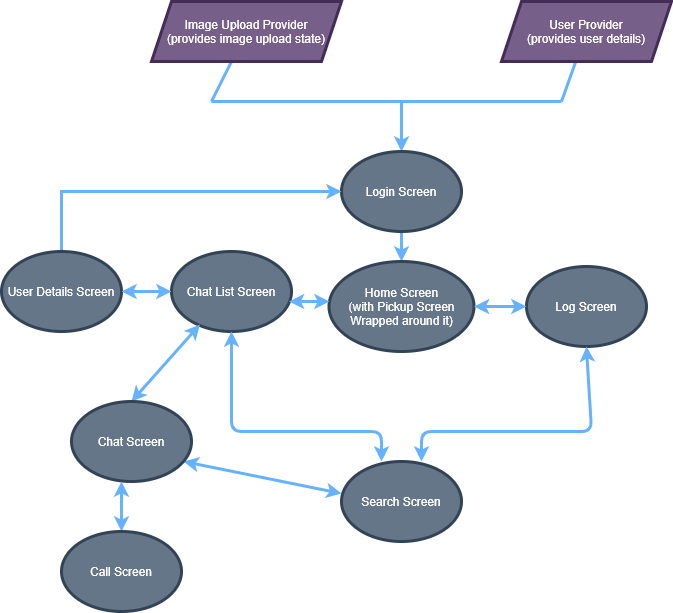

The diagram above was exported from draw.io. Its source (the exported page's mxGraphModel, read from the mxfile embedded in the PNG):
<mxGraphModel dx="1038" dy="1621" grid="1" gridSize="10" guides="1" tooltips="1" connect="1" arrows="1" fold="1" page="1" pageScale="1" pageWidth="850" pageHeight="1100" math="0" shadow="0">
  <root>
    <mxCell id="0" />
    <mxCell id="1" parent="0" />
    <mxCell id="gUWRwCnpci6Lg3AgW1CR-6" value="" style="endArrow=none;html=1;strokeColor=#66B2FF;strokeWidth=3;" parent="1" target="gUWRwCnpci6Lg3AgW1CR-9" edge="1">
      <mxGeometry width="50" height="50" relative="1" as="geometry">
        <mxPoint x="250" y="40" as="sourcePoint" />
        <mxPoint x="250" y="-30" as="targetPoint" />
      </mxGeometry>
    </mxCell>
    <mxCell id="gUWRwCnpci6Lg3AgW1CR-7" value="" style="endArrow=none;html=1;strokeColor=#66B2FF;strokeWidth=3;" parent="1" target="gUWRwCnpci6Lg3AgW1CR-8" edge="1">
      <mxGeometry width="50" height="50" relative="1" as="geometry">
        <mxPoint x="600" y="40" as="sourcePoint" />
        <mxPoint x="600" y="-30" as="targetPoint" />
      </mxGeometry>
    </mxCell>
    <mxCell id="gUWRwCnpci6Lg3AgW1CR-8" value="User Provider&lt;br&gt;(provides user details)" style="shape=parallelogram;perimeter=parallelogramPerimeter;whiteSpace=wrap;html=1;fixedSize=1;fillColor=#76608a;strokeColor=#432D57;fontColor=#ffffff;strokeWidth=3;" parent="1" vertex="1">
      <mxGeometry x="540" y="-60" width="170" height="60" as="geometry" />
    </mxCell>
    <mxCell id="gUWRwCnpci6Lg3AgW1CR-9" value="Image Upload Provider&lt;br&gt;(provides image upload state)" style="shape=parallelogram;perimeter=parallelogramPerimeter;whiteSpace=wrap;html=1;fixedSize=1;fillColor=#76608a;strokeColor=#432D57;fontColor=#ffffff;strokeWidth=3;" parent="1" vertex="1">
      <mxGeometry x="190" y="-60" width="190" height="60" as="geometry" />
    </mxCell>
    <mxCell id="gUWRwCnpci6Lg3AgW1CR-14" value="" style="endArrow=none;html=1;strokeColor=#66B2FF;strokeWidth=3;" parent="1" edge="1">
      <mxGeometry width="50" height="50" relative="1" as="geometry">
        <mxPoint x="250" y="40" as="sourcePoint" />
        <mxPoint x="600" y="40" as="targetPoint" />
        <Array as="points">
          <mxPoint x="420" y="40" />
        </Array>
      </mxGeometry>
    </mxCell>
    <mxCell id="gUWRwCnpci6Lg3AgW1CR-15" value="" style="endArrow=classic;html=1;strokeColor=#66B2FF;strokeWidth=3;" parent="1" edge="1">
      <mxGeometry width="50" height="50" relative="1" as="geometry">
        <mxPoint x="440" y="40" as="sourcePoint" />
        <mxPoint x="440" y="90" as="targetPoint" />
        <Array as="points" />
      </mxGeometry>
    </mxCell>
    <mxCell id="gUWRwCnpci6Lg3AgW1CR-17" style="edgeStyle=orthogonalEdgeStyle;rounded=0;orthogonalLoop=1;jettySize=auto;html=1;strokeColor=#66B2FF;strokeWidth=3;" parent="1" source="gUWRwCnpci6Lg3AgW1CR-16" target="gUWRwCnpci6Lg3AgW1CR-18" edge="1">
      <mxGeometry relative="1" as="geometry">
        <mxPoint x="440" y="220" as="targetPoint" />
      </mxGeometry>
    </mxCell>
    <mxCell id="gUWRwCnpci6Lg3AgW1CR-16" value="Login Screen" style="ellipse;whiteSpace=wrap;html=1;fillColor=#647687;strokeColor=#314354;fontColor=#ffffff;strokeWidth=3;" parent="1" vertex="1">
      <mxGeometry x="380" y="90" width="120" height="80" as="geometry" />
    </mxCell>
    <mxCell id="gUWRwCnpci6Lg3AgW1CR-18" value="Home Screen&lt;br&gt;(with Pickup Screen Wrapped around it)" style="ellipse;whiteSpace=wrap;html=1;fillColor=#647687;strokeColor=#314354;fontColor=#ffffff;strokeWidth=3;" parent="1" vertex="1">
      <mxGeometry x="367.5" y="200" width="145" height="90" as="geometry" />
    </mxCell>
    <mxCell id="gUWRwCnpci6Lg3AgW1CR-20" value="Chat List Screen" style="ellipse;whiteSpace=wrap;html=1;fillColor=#647687;strokeColor=#314354;fontColor=#ffffff;strokeWidth=3;" parent="1" vertex="1">
      <mxGeometry x="210" y="190" width="120" height="80" as="geometry" />
    </mxCell>
    <mxCell id="gUWRwCnpci6Lg3AgW1CR-22" value="Log Screen" style="ellipse;whiteSpace=wrap;html=1;fillColor=#647687;strokeColor=#314354;fontColor=#ffffff;strokeWidth=3;" parent="1" vertex="1">
      <mxGeometry x="565" y="205" width="120" height="80" as="geometry" />
    </mxCell>
    <mxCell id="gUWRwCnpci6Lg3AgW1CR-27" style="edgeStyle=orthogonalEdgeStyle;rounded=0;orthogonalLoop=1;jettySize=auto;html=1;entryX=0;entryY=0.5;entryDx=0;entryDy=0;strokeColor=#66B2FF;strokeWidth=3;" parent="1" source="gUWRwCnpci6Lg3AgW1CR-26" target="gUWRwCnpci6Lg3AgW1CR-16" edge="1">
      <mxGeometry relative="1" as="geometry">
        <Array as="points">
          <mxPoint x="100" y="130" />
        </Array>
      </mxGeometry>
    </mxCell>
    <mxCell id="gUWRwCnpci6Lg3AgW1CR-26" value="User Details Screen" style="ellipse;whiteSpace=wrap;html=1;fillColor=#647687;strokeColor=#314354;fontColor=#ffffff;strokeWidth=3;" parent="1" vertex="1">
      <mxGeometry x="40" y="190" width="120" height="80" as="geometry" />
    </mxCell>
    <mxCell id="gUWRwCnpci6Lg3AgW1CR-28" value="" style="endArrow=classic;startArrow=classic;html=1;entryX=0;entryY=0.5;entryDx=0;entryDy=0;exitX=1;exitY=0.5;exitDx=0;exitDy=0;strokeColor=#66B2FF;strokeWidth=3;" parent="1" source="gUWRwCnpci6Lg3AgW1CR-26" target="gUWRwCnpci6Lg3AgW1CR-20" edge="1">
      <mxGeometry width="50" height="50" relative="1" as="geometry">
        <mxPoint x="160" y="240" as="sourcePoint" />
        <mxPoint x="210" y="190" as="targetPoint" />
      </mxGeometry>
    </mxCell>
    <mxCell id="gUWRwCnpci6Lg3AgW1CR-31" value="" style="endArrow=classic;startArrow=classic;html=1;exitX=0.5;exitY=1;exitDx=0;exitDy=0;strokeColor=#66B2FF;strokeWidth=3;" parent="1" source="gUWRwCnpci6Lg3AgW1CR-20" edge="1">
      <mxGeometry width="50" height="50" relative="1" as="geometry">
        <mxPoint x="280" y="310" as="sourcePoint" />
        <mxPoint x="420" y="400" as="targetPoint" />
        <Array as="points">
          <mxPoint x="270" y="370" />
          <mxPoint x="380" y="370" />
          <mxPoint x="420" y="370" />
        </Array>
      </mxGeometry>
    </mxCell>
    <mxCell id="gUWRwCnpci6Lg3AgW1CR-32" value="" style="endArrow=classic;startArrow=classic;html=1;entryX=0.237;entryY=0.913;entryDx=0;entryDy=0;entryPerimeter=0;strokeColor=#66B2FF;strokeWidth=3;" parent="1" target="gUWRwCnpci6Lg3AgW1CR-20" edge="1">
      <mxGeometry width="50" height="50" relative="1" as="geometry">
        <mxPoint x="170" y="340" as="sourcePoint" />
        <mxPoint x="240" y="269" as="targetPoint" />
      </mxGeometry>
    </mxCell>
    <mxCell id="gUWRwCnpci6Lg3AgW1CR-33" value="" style="endArrow=classic;startArrow=classic;html=1;exitX=1;exitY=0.5;exitDx=0;exitDy=0;strokeColor=#66B2FF;strokeWidth=3;" parent="1" edge="1">
      <mxGeometry width="50" height="50" relative="1" as="geometry">
        <mxPoint x="222" y="400" as="sourcePoint" />
        <mxPoint x="380" y="432" as="targetPoint" />
      </mxGeometry>
    </mxCell>
    <mxCell id="gUWRwCnpci6Lg3AgW1CR-34" value="" style="endArrow=classic;startArrow=classic;html=1;entryX=0.5;entryY=1;entryDx=0;entryDy=0;strokeColor=#66B2FF;strokeWidth=3;" parent="1" target="gUWRwCnpci6Lg3AgW1CR-22" edge="1">
      <mxGeometry width="50" height="50" relative="1" as="geometry">
        <mxPoint x="460" y="400" as="sourcePoint" />
        <mxPoint x="630" y="300" as="targetPoint" />
        <Array as="points">
          <mxPoint x="460" y="370" />
          <mxPoint x="630" y="370" />
        </Array>
      </mxGeometry>
    </mxCell>
    <mxCell id="gUWRwCnpci6Lg3AgW1CR-35" value="Search Screen" style="ellipse;whiteSpace=wrap;html=1;fillColor=#647687;strokeColor=#314354;fontColor=#ffffff;strokeWidth=3;" parent="1" vertex="1">
      <mxGeometry x="380" y="400" width="120" height="80" as="geometry" />
    </mxCell>
    <mxCell id="gUWRwCnpci6Lg3AgW1CR-36" value="Chat Screen" style="ellipse;whiteSpace=wrap;html=1;fillColor=#647687;strokeColor=#314354;fontColor=#ffffff;strokeWidth=3;" parent="1" vertex="1">
      <mxGeometry x="110" y="340" width="120" height="80" as="geometry" />
    </mxCell>
    <mxCell id="gUWRwCnpci6Lg3AgW1CR-37" value="" style="endArrow=classic;startArrow=classic;html=1;entryX=0;entryY=0.5;entryDx=0;entryDy=0;strokeColor=#66B2FF;strokeWidth=3;" parent="1" edge="1">
      <mxGeometry width="50" height="50" relative="1" as="geometry">
        <mxPoint x="160" y="470" as="sourcePoint" />
        <mxPoint x="160" y="420" as="targetPoint" />
      </mxGeometry>
    </mxCell>
    <mxCell id="gUWRwCnpci6Lg3AgW1CR-38" value="Call Screen" style="ellipse;whiteSpace=wrap;html=1;fillColor=#647687;strokeColor=#314354;fontColor=#ffffff;strokeWidth=3;" parent="1" vertex="1">
      <mxGeometry x="100" y="470" width="120" height="80" as="geometry" />
    </mxCell>
    <mxCell id="gUWRwCnpci6Lg3AgW1CR-39" value="" style="endArrow=classic;startArrow=classic;html=1;entryX=0;entryY=0.5;entryDx=0;entryDy=0;exitX=1;exitY=0.5;exitDx=0;exitDy=0;strokeColor=#66B2FF;strokeWidth=3;" parent="1" source="gUWRwCnpci6Lg3AgW1CR-18" target="gUWRwCnpci6Lg3AgW1CR-22" edge="1">
      <mxGeometry width="50" height="50" relative="1" as="geometry">
        <mxPoint x="520" y="240" as="sourcePoint" />
        <mxPoint x="560" y="245" as="targetPoint" />
      </mxGeometry>
    </mxCell>
    <mxCell id="gUWRwCnpci6Lg3AgW1CR-40" value="" style="endArrow=classic;startArrow=classic;html=1;exitX=1;exitY=0.5;exitDx=0;exitDy=0;strokeColor=#66B2FF;strokeWidth=3;" parent="1" edge="1">
      <mxGeometry width="50" height="50" relative="1" as="geometry">
        <mxPoint x="327.5" y="240" as="sourcePoint" />
        <mxPoint x="368" y="240" as="targetPoint" />
      </mxGeometry>
    </mxCell>
  </root>
</mxGraphModel>